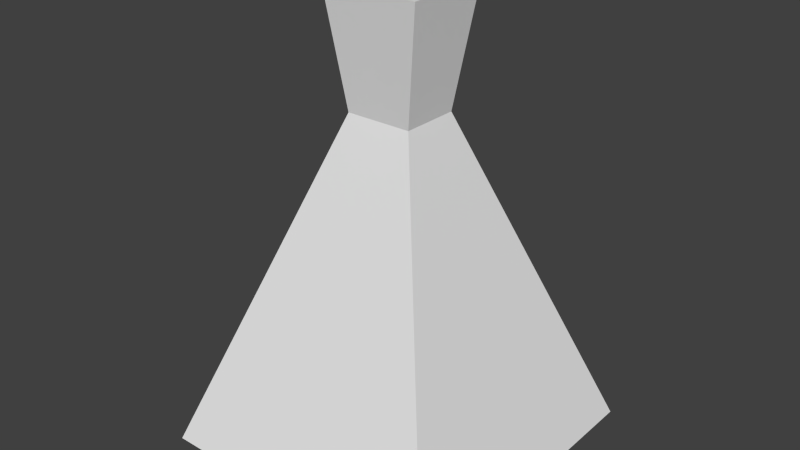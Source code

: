 # Source: Compound.blend  (saved by Blender 2.72.0; exported with 4.5.12 LTS)
import bpy
from mathutils import Matrix  # noqa: F401  (used for matrix-valued properties, if any)

bpy.ops.wm.read_factory_settings(use_empty=True)
scene = bpy.context.scene
scene.name = 'Scene'

# ---- collections
col_collection_1 = bpy.data.collections.new('Collection 1'); scene.collection.children.link(col_collection_1)

# ---- materials (node trees are filled in below, after node groups)
mat_material = bpy.data.materials.new('Material')
mat_material.alpha_threshold = 0.0
mat_material.use_transparent_shadow = False
mat_material.roughness = 0.5
mat_material.line_color = (0.0, 0.0, 0.0, 1.0)

# ---- material node trees

# ---- world
world_world = bpy.data.worlds.new('World'); scene.world = world_world
world_world.color = (0.05088, 0.05088, 0.05088)
world_world.use_sun_shadow = False
world_world.sun_shadow_jitter_overblur = 0.0
world_world.cycles.sampling_method = 'MANUAL'
world_world.cycles.sample_map_resolution = 256

# ---- meshes
me_cube = bpy.data.meshes.new('Cube')
me_cube.from_pydata([(0.9058, 0.9081, -0.2979), (0.9058, -0.931, -0.2979), (-0.8989, -0.931, -0.2979), (-0.8989, 0.9081, -0.2979), (0.2033, 0.1638, 1.702), (0.2033, -0.1867, 1.702), (-0.1964, -0.1867, 1.702), (-0.1964, 0.1638, 1.702), (0.2975, 0.2557, 2.388), (0.2975, -0.2557, 2.388), (-0.2975, -0.2557, 2.388), (-0.2975, 0.2557, 2.388)], [], [(0, 1, 2, 3), (7, 6, 10, 11), (0, 4, 5, 1), (1, 5, 6, 2), (2, 6, 7, 3), (4, 0, 3, 7), (8, 11, 10, 9), (6, 5, 9, 10), (4, 7, 11, 8), (5, 4, 8, 9)])
_uv = me_cube.uv_layers.new(name='UVMap')
_uv.uv.foreach_set('vector', [0.3312, 0.4987, 0.3312, 0.8343, 0.0, 0.8343, 0.0, 0.4987, 0.5385, 0.1228, 0.4741, 0.1228, 0.4615, 0.0, 0.5553, 0.0, 0.0, 0.4987, 0.1366, 0.1227, 0.2009, 0.1227, 0.3375, 0.4987, 0.3375, 1.0, 0.4665, 0.6207, 0.5398, 0.6207, 0.6688, 1.0, 0.3375, 0.4983, 0.4741, 0.1228, 0.5385, 0.1228, 0.6751, 0.4983, 0.8711, 0.6207, 1.0, 0.9985, 0.6688, 0.9985, 0.7977, 0.6207, 0.7689, 0.0, 0.7689, 0.1086, 0.6751, 0.1086, 0.6751, 7.069e-08, 0.5398, 0.6207, 0.4665, 0.6207, 0.4492, 0.4983, 0.5584, 0.4983, 0.8711, 0.6207, 0.7977, 0.6207, 0.7791, 0.4983, 0.8883, 0.4983, 0.2009, 0.1227, 0.1366, 0.1227, 0.1197, 0.0, 0.2136, 0.0])
me_cube.materials.append(mat_material)
me_cube.use_remesh_preserve_volume = False
me_cube.use_remesh_preserve_attributes = False
me_cube.use_mirror_vertex_groups = False
me_cube.update()

# ---- objects
ob_cube = bpy.data.objects.new('Cube', me_cube)

# ---- transforms, parenting, visibility, modifiers, constraints
ob_cube.location = (0.0, 0.0, 0.6271)
ob_cube.lock_rotations_4d = False
ob_cube.empty_display_type = 'ARROWS'
ob_cube.lineart.crease_threshold = 0.0

# ---- collection membership
col_collection_1.objects.link(ob_cube)

# ---- scene / render settings (as saved in the file)
scene.frame_start = 1; scene.frame_end = 250; scene.frame_set(0)
scene.render.engine = 'BLENDER_EEVEE_NEXT'
scene.render.resolution_percentage = 50
scene.render.dither_intensity = 0.0
scene.cycles.use_denoising = False
scene.cycles.samples = 10
scene.cycles.sampling_pattern = 'TABULATED_SOBOL'
scene.cycles.light_sampling_threshold = 0.0
scene.cycles.use_adaptive_sampling = False
scene.cycles.use_light_tree = False
scene.cycles.blur_glossy = 0.0
scene.cycles.pixel_filter_type = 'GAUSSIAN'
scene.cycles.sample_clamp_indirect = 0.0
scene.view_settings.view_transform = 'Standard'
bpy.context.view_layer.update()

# ---- added for rendering (the .blend has no active camera and no usable light): camera, sun
cam_auto = bpy.data.cameras.new('AutoCamera')
cam_auto.lens = 50.0
cam_auto.sensor_width = 36.0
cam_auto.clip_end = 1000.0
ob_auto_camera = bpy.data.objects.new('AutoCamera', cam_auto)
scene.collection.objects.link(ob_auto_camera)
ob_auto_camera.location = (3.4469, -4.14355, 4.42671)
ob_auto_camera.rotation_euler = (1.09748, -7.21219e-08, 0.694738)
scene.camera = ob_auto_camera
light_auto_sun = bpy.data.lights.new('AutoSun', 'SUN')
light_auto_sun.energy = 3.0
light_auto_sun.angle = 0.0523599
ob_auto_sun = bpy.data.objects.new('AutoSun', light_auto_sun)
scene.collection.objects.link(ob_auto_sun)
ob_auto_sun.rotation_euler = (0.872665, 0.174533, 0.523599)
bpy.context.view_layer.update()
